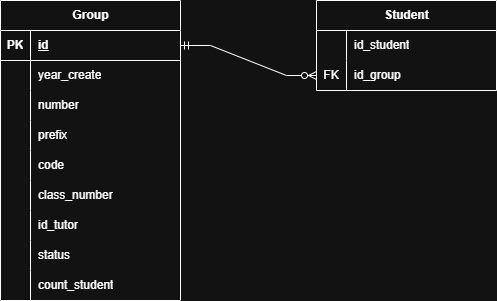

The diagram above was exported from draw.io. Its source (the exported page's mxGraphModel, read from the mxfile embedded in the PNG):
<mxGraphModel dx="1411" dy="788" grid="1" gridSize="10" guides="1" tooltips="1" connect="1" arrows="1" fold="1" page="1" pageScale="1" pageWidth="827" pageHeight="1169" math="0" shadow="0">
  <root>
    <mxCell id="0" />
    <mxCell id="1" parent="0" />
    <mxCell id="JY6olNtqo9up8UKkzAon-2" parent="1" style="shape=table;startSize=30;container=1;collapsible=1;childLayout=tableLayout;fixedRows=1;rowLines=0;fontStyle=1;align=center;resizeLast=1;html=1;" value="Group" vertex="1">
      <mxGeometry height="300" width="180" x="234" y="230" as="geometry" />
    </mxCell>
    <mxCell id="JY6olNtqo9up8UKkzAon-3" parent="JY6olNtqo9up8UKkzAon-2" style="shape=tableRow;horizontal=0;startSize=0;swimlaneHead=0;swimlaneBody=0;fillColor=none;collapsible=0;dropTarget=0;points=[[0,0.5],[1,0.5]];portConstraint=eastwest;top=0;left=0;right=0;bottom=1;" value="" vertex="1">
      <mxGeometry height="30" width="180" y="30" as="geometry" />
    </mxCell>
    <mxCell id="JY6olNtqo9up8UKkzAon-4" parent="JY6olNtqo9up8UKkzAon-3" style="shape=partialRectangle;connectable=0;fillColor=none;top=0;left=0;bottom=0;right=0;fontStyle=1;overflow=hidden;whiteSpace=wrap;html=1;" value="PK" vertex="1">
      <mxGeometry height="30" width="30" as="geometry">
        <mxRectangle height="30" width="30" as="alternateBounds" />
      </mxGeometry>
    </mxCell>
    <mxCell id="JY6olNtqo9up8UKkzAon-5" parent="JY6olNtqo9up8UKkzAon-3" style="shape=partialRectangle;connectable=0;fillColor=none;top=0;left=0;bottom=0;right=0;align=left;spacingLeft=6;fontStyle=5;overflow=hidden;whiteSpace=wrap;html=1;" value="id" vertex="1">
      <mxGeometry height="30" width="150" x="30" as="geometry">
        <mxRectangle height="30" width="150" as="alternateBounds" />
      </mxGeometry>
    </mxCell>
    <mxCell id="JY6olNtqo9up8UKkzAon-6" parent="JY6olNtqo9up8UKkzAon-2" style="shape=tableRow;horizontal=0;startSize=0;swimlaneHead=0;swimlaneBody=0;fillColor=none;collapsible=0;dropTarget=0;points=[[0,0.5],[1,0.5]];portConstraint=eastwest;top=0;left=0;right=0;bottom=0;" value="" vertex="1">
      <mxGeometry height="30" width="180" y="60" as="geometry" />
    </mxCell>
    <mxCell id="JY6olNtqo9up8UKkzAon-7" parent="JY6olNtqo9up8UKkzAon-6" style="shape=partialRectangle;connectable=0;fillColor=none;top=0;left=0;bottom=0;right=0;editable=1;overflow=hidden;whiteSpace=wrap;html=1;" value="" vertex="1">
      <mxGeometry height="30" width="30" as="geometry">
        <mxRectangle height="30" width="30" as="alternateBounds" />
      </mxGeometry>
    </mxCell>
    <mxCell id="JY6olNtqo9up8UKkzAon-8" parent="JY6olNtqo9up8UKkzAon-6" style="shape=partialRectangle;connectable=0;fillColor=none;top=0;left=0;bottom=0;right=0;align=left;spacingLeft=6;overflow=hidden;whiteSpace=wrap;html=1;" value="year_create" vertex="1">
      <mxGeometry height="30" width="150" x="30" as="geometry">
        <mxRectangle height="30" width="150" as="alternateBounds" />
      </mxGeometry>
    </mxCell>
    <mxCell id="JY6olNtqo9up8UKkzAon-9" parent="JY6olNtqo9up8UKkzAon-2" style="shape=tableRow;horizontal=0;startSize=0;swimlaneHead=0;swimlaneBody=0;fillColor=none;collapsible=0;dropTarget=0;points=[[0,0.5],[1,0.5]];portConstraint=eastwest;top=0;left=0;right=0;bottom=0;" value="" vertex="1">
      <mxGeometry height="30" width="180" y="90" as="geometry" />
    </mxCell>
    <mxCell id="JY6olNtqo9up8UKkzAon-10" parent="JY6olNtqo9up8UKkzAon-9" style="shape=partialRectangle;connectable=0;fillColor=none;top=0;left=0;bottom=0;right=0;editable=1;overflow=hidden;whiteSpace=wrap;html=1;" value="" vertex="1">
      <mxGeometry height="30" width="30" as="geometry">
        <mxRectangle height="30" width="30" as="alternateBounds" />
      </mxGeometry>
    </mxCell>
    <mxCell id="JY6olNtqo9up8UKkzAon-11" parent="JY6olNtqo9up8UKkzAon-9" style="shape=partialRectangle;connectable=0;fillColor=none;top=0;left=0;bottom=0;right=0;align=left;spacingLeft=6;overflow=hidden;whiteSpace=wrap;html=1;" value="number" vertex="1">
      <mxGeometry height="30" width="150" x="30" as="geometry">
        <mxRectangle height="30" width="150" as="alternateBounds" />
      </mxGeometry>
    </mxCell>
    <mxCell id="JY6olNtqo9up8UKkzAon-12" parent="JY6olNtqo9up8UKkzAon-2" style="shape=tableRow;horizontal=0;startSize=0;swimlaneHead=0;swimlaneBody=0;fillColor=none;collapsible=0;dropTarget=0;points=[[0,0.5],[1,0.5]];portConstraint=eastwest;top=0;left=0;right=0;bottom=0;" value="" vertex="1">
      <mxGeometry height="30" width="180" y="120" as="geometry" />
    </mxCell>
    <mxCell id="JY6olNtqo9up8UKkzAon-13" parent="JY6olNtqo9up8UKkzAon-12" style="shape=partialRectangle;connectable=0;fillColor=none;top=0;left=0;bottom=0;right=0;editable=1;overflow=hidden;whiteSpace=wrap;html=1;" value="" vertex="1">
      <mxGeometry height="30" width="30" as="geometry">
        <mxRectangle height="30" width="30" as="alternateBounds" />
      </mxGeometry>
    </mxCell>
    <mxCell id="JY6olNtqo9up8UKkzAon-14" parent="JY6olNtqo9up8UKkzAon-12" style="shape=partialRectangle;connectable=0;fillColor=none;top=0;left=0;bottom=0;right=0;align=left;spacingLeft=6;overflow=hidden;whiteSpace=wrap;html=1;" value="&lt;div&gt;prefix&lt;/div&gt;" vertex="1">
      <mxGeometry height="30" width="150" x="30" as="geometry">
        <mxRectangle height="30" width="150" as="alternateBounds" />
      </mxGeometry>
    </mxCell>
    <mxCell id="JY6olNtqo9up8UKkzAon-16" parent="JY6olNtqo9up8UKkzAon-2" style="shape=tableRow;horizontal=0;startSize=0;swimlaneHead=0;swimlaneBody=0;fillColor=none;collapsible=0;dropTarget=0;points=[[0,0.5],[1,0.5]];portConstraint=eastwest;top=0;left=0;right=0;bottom=0;" vertex="1">
      <mxGeometry height="30" width="180" y="150" as="geometry" />
    </mxCell>
    <mxCell id="JY6olNtqo9up8UKkzAon-17" parent="JY6olNtqo9up8UKkzAon-16" style="shape=partialRectangle;connectable=0;fillColor=none;top=0;left=0;bottom=0;right=0;editable=1;overflow=hidden;whiteSpace=wrap;html=1;" vertex="1">
      <mxGeometry height="30" width="30" as="geometry">
        <mxRectangle height="30" width="30" as="alternateBounds" />
      </mxGeometry>
    </mxCell>
    <mxCell id="JY6olNtqo9up8UKkzAon-18" parent="JY6olNtqo9up8UKkzAon-16" style="shape=partialRectangle;connectable=0;fillColor=none;top=0;left=0;bottom=0;right=0;align=left;spacingLeft=6;overflow=hidden;whiteSpace=wrap;html=1;" value="code" vertex="1">
      <mxGeometry height="30" width="150" x="30" as="geometry">
        <mxRectangle height="30" width="150" as="alternateBounds" />
      </mxGeometry>
    </mxCell>
    <mxCell id="JY6olNtqo9up8UKkzAon-19" parent="JY6olNtqo9up8UKkzAon-2" style="shape=tableRow;horizontal=0;startSize=0;swimlaneHead=0;swimlaneBody=0;fillColor=none;collapsible=0;dropTarget=0;points=[[0,0.5],[1,0.5]];portConstraint=eastwest;top=0;left=0;right=0;bottom=0;" vertex="1">
      <mxGeometry height="30" width="180" y="180" as="geometry" />
    </mxCell>
    <mxCell id="JY6olNtqo9up8UKkzAon-20" parent="JY6olNtqo9up8UKkzAon-19" style="shape=partialRectangle;connectable=0;fillColor=none;top=0;left=0;bottom=0;right=0;editable=1;overflow=hidden;whiteSpace=wrap;html=1;" vertex="1">
      <mxGeometry height="30" width="30" as="geometry">
        <mxRectangle height="30" width="30" as="alternateBounds" />
      </mxGeometry>
    </mxCell>
    <mxCell id="JY6olNtqo9up8UKkzAon-21" parent="JY6olNtqo9up8UKkzAon-19" style="shape=partialRectangle;connectable=0;fillColor=none;top=0;left=0;bottom=0;right=0;align=left;spacingLeft=6;overflow=hidden;whiteSpace=wrap;html=1;" value="class_number" vertex="1">
      <mxGeometry height="30" width="150" x="30" as="geometry">
        <mxRectangle height="30" width="150" as="alternateBounds" />
      </mxGeometry>
    </mxCell>
    <mxCell id="JY6olNtqo9up8UKkzAon-22" parent="JY6olNtqo9up8UKkzAon-2" style="shape=tableRow;horizontal=0;startSize=0;swimlaneHead=0;swimlaneBody=0;fillColor=none;collapsible=0;dropTarget=0;points=[[0,0.5],[1,0.5]];portConstraint=eastwest;top=0;left=0;right=0;bottom=0;" vertex="1">
      <mxGeometry height="30" width="180" y="210" as="geometry" />
    </mxCell>
    <mxCell id="JY6olNtqo9up8UKkzAon-23" parent="JY6olNtqo9up8UKkzAon-22" style="shape=partialRectangle;connectable=0;fillColor=none;top=0;left=0;bottom=0;right=0;editable=1;overflow=hidden;whiteSpace=wrap;html=1;" vertex="1">
      <mxGeometry height="30" width="30" as="geometry">
        <mxRectangle height="30" width="30" as="alternateBounds" />
      </mxGeometry>
    </mxCell>
    <mxCell id="JY6olNtqo9up8UKkzAon-24" parent="JY6olNtqo9up8UKkzAon-22" style="shape=partialRectangle;connectable=0;fillColor=none;top=0;left=0;bottom=0;right=0;align=left;spacingLeft=6;overflow=hidden;whiteSpace=wrap;html=1;" value="id_&lt;span style=&quot;background-color: transparent; color: light-dark(rgb(0, 0, 0), rgb(255, 255, 255));&quot;&gt;tutor&lt;/span&gt;" vertex="1">
      <mxGeometry height="30" width="150" x="30" as="geometry">
        <mxRectangle height="30" width="150" as="alternateBounds" />
      </mxGeometry>
    </mxCell>
    <mxCell id="JY6olNtqo9up8UKkzAon-25" parent="JY6olNtqo9up8UKkzAon-2" style="shape=tableRow;horizontal=0;startSize=0;swimlaneHead=0;swimlaneBody=0;fillColor=none;collapsible=0;dropTarget=0;points=[[0,0.5],[1,0.5]];portConstraint=eastwest;top=0;left=0;right=0;bottom=0;" vertex="1">
      <mxGeometry height="30" width="180" y="240" as="geometry" />
    </mxCell>
    <mxCell id="JY6olNtqo9up8UKkzAon-26" parent="JY6olNtqo9up8UKkzAon-25" style="shape=partialRectangle;connectable=0;fillColor=none;top=0;left=0;bottom=0;right=0;editable=1;overflow=hidden;whiteSpace=wrap;html=1;" vertex="1">
      <mxGeometry height="30" width="30" as="geometry">
        <mxRectangle height="30" width="30" as="alternateBounds" />
      </mxGeometry>
    </mxCell>
    <mxCell id="JY6olNtqo9up8UKkzAon-27" parent="JY6olNtqo9up8UKkzAon-25" style="shape=partialRectangle;connectable=0;fillColor=none;top=0;left=0;bottom=0;right=0;align=left;spacingLeft=6;overflow=hidden;whiteSpace=wrap;html=1;" value="status" vertex="1">
      <mxGeometry height="30" width="150" x="30" as="geometry">
        <mxRectangle height="30" width="150" as="alternateBounds" />
      </mxGeometry>
    </mxCell>
    <mxCell id="JY6olNtqo9up8UKkzAon-28" parent="JY6olNtqo9up8UKkzAon-2" style="shape=tableRow;horizontal=0;startSize=0;swimlaneHead=0;swimlaneBody=0;fillColor=none;collapsible=0;dropTarget=0;points=[[0,0.5],[1,0.5]];portConstraint=eastwest;top=0;left=0;right=0;bottom=0;" vertex="1">
      <mxGeometry height="30" width="180" y="270" as="geometry" />
    </mxCell>
    <mxCell id="JY6olNtqo9up8UKkzAon-29" parent="JY6olNtqo9up8UKkzAon-28" style="shape=partialRectangle;connectable=0;fillColor=none;top=0;left=0;bottom=0;right=0;editable=1;overflow=hidden;whiteSpace=wrap;html=1;" vertex="1">
      <mxGeometry height="30" width="30" as="geometry">
        <mxRectangle height="30" width="30" as="alternateBounds" />
      </mxGeometry>
    </mxCell>
    <mxCell id="JY6olNtqo9up8UKkzAon-30" parent="JY6olNtqo9up8UKkzAon-28" style="shape=partialRectangle;connectable=0;fillColor=none;top=0;left=0;bottom=0;right=0;align=left;spacingLeft=6;overflow=hidden;whiteSpace=wrap;html=1;" value="count_student" vertex="1">
      <mxGeometry height="30" width="150" x="30" as="geometry">
        <mxRectangle height="30" width="150" as="alternateBounds" />
      </mxGeometry>
    </mxCell>
    <mxCell id="JY6olNtqo9up8UKkzAon-31" parent="1" style="shape=table;startSize=30;container=1;collapsible=1;childLayout=tableLayout;fixedRows=1;rowLines=0;fontStyle=1;align=center;resizeLast=1;html=1;" value="Student" vertex="1">
      <mxGeometry height="90" width="180" x="550" y="230" as="geometry" />
    </mxCell>
    <mxCell id="JY6olNtqo9up8UKkzAon-38" parent="JY6olNtqo9up8UKkzAon-31" style="shape=tableRow;horizontal=0;startSize=0;swimlaneHead=0;swimlaneBody=0;fillColor=none;collapsible=0;dropTarget=0;points=[[0,0.5],[1,0.5]];portConstraint=eastwest;top=0;left=0;right=0;bottom=0;" value="" vertex="1">
      <mxGeometry height="30" width="180" y="30" as="geometry" />
    </mxCell>
    <mxCell id="JY6olNtqo9up8UKkzAon-39" parent="JY6olNtqo9up8UKkzAon-38" style="shape=partialRectangle;connectable=0;fillColor=none;top=0;left=0;bottom=0;right=0;editable=1;overflow=hidden;whiteSpace=wrap;html=1;" value="" vertex="1">
      <mxGeometry height="30" width="30" as="geometry">
        <mxRectangle height="30" width="30" as="alternateBounds" />
      </mxGeometry>
    </mxCell>
    <mxCell id="JY6olNtqo9up8UKkzAon-40" parent="JY6olNtqo9up8UKkzAon-38" style="shape=partialRectangle;connectable=0;fillColor=none;top=0;left=0;bottom=0;right=0;align=left;spacingLeft=6;overflow=hidden;whiteSpace=wrap;html=1;" value="id_student" vertex="1">
      <mxGeometry height="30" width="150" x="30" as="geometry">
        <mxRectangle height="30" width="150" as="alternateBounds" />
      </mxGeometry>
    </mxCell>
    <mxCell id="JY6olNtqo9up8UKkzAon-41" parent="JY6olNtqo9up8UKkzAon-31" style="shape=tableRow;horizontal=0;startSize=0;swimlaneHead=0;swimlaneBody=0;fillColor=none;collapsible=0;dropTarget=0;points=[[0,0.5],[1,0.5]];portConstraint=eastwest;top=0;left=0;right=0;bottom=0;" value="" vertex="1">
      <mxGeometry height="30" width="180" y="60" as="geometry" />
    </mxCell>
    <mxCell id="JY6olNtqo9up8UKkzAon-42" parent="JY6olNtqo9up8UKkzAon-41" style="shape=partialRectangle;connectable=0;fillColor=none;top=0;left=0;bottom=0;right=0;editable=1;overflow=hidden;whiteSpace=wrap;html=1;" value="FK" vertex="1">
      <mxGeometry height="30" width="30" as="geometry">
        <mxRectangle height="30" width="30" as="alternateBounds" />
      </mxGeometry>
    </mxCell>
    <mxCell id="JY6olNtqo9up8UKkzAon-43" parent="JY6olNtqo9up8UKkzAon-41" style="shape=partialRectangle;connectable=0;fillColor=none;top=0;left=0;bottom=0;right=0;align=left;spacingLeft=6;overflow=hidden;whiteSpace=wrap;html=1;" value="id_group" vertex="1">
      <mxGeometry height="30" width="150" x="30" as="geometry">
        <mxRectangle height="30" width="150" as="alternateBounds" />
      </mxGeometry>
    </mxCell>
    <mxCell id="JY6olNtqo9up8UKkzAon-44" edge="1" parent="1" source="JY6olNtqo9up8UKkzAon-3" style="edgeStyle=entityRelationEdgeStyle;fontSize=12;html=1;endArrow=ERzeroToMany;startArrow=ERmandOne;rounded=0;entryX=0;entryY=0.5;entryDx=0;entryDy=0;exitX=1;exitY=0.5;exitDx=0;exitDy=0;" target="JY6olNtqo9up8UKkzAon-41" value="">
      <mxGeometry height="100" relative="1" width="100" as="geometry">
        <mxPoint x="170" y="230" as="sourcePoint" />
        <mxPoint x="270" y="130" as="targetPoint" />
      </mxGeometry>
    </mxCell>
  </root>
</mxGraphModel>